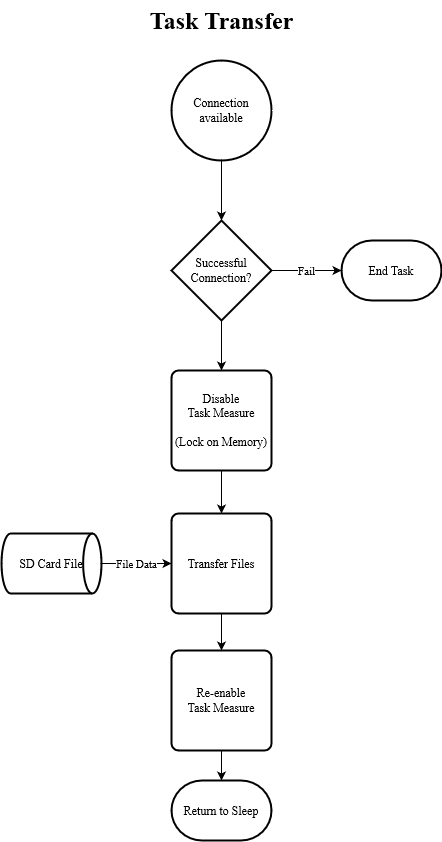

The diagram above was exported from draw.io. Its source (the exported page's mxGraphModel, read from the mxfile embedded in the PNG):
<mxGraphModel dx="1118" dy="563" grid="1" gridSize="10" guides="1" tooltips="1" connect="1" arrows="1" fold="1" page="1" pageScale="1" pageWidth="850" pageHeight="1100" math="0" shadow="0">
  <root>
    <mxCell id="y4teBDEJLvHaZM30xS8X-0" />
    <mxCell id="y4teBDEJLvHaZM30xS8X-1" parent="y4teBDEJLvHaZM30xS8X-0" />
    <mxCell id="IzzqUf9KswMlQ-p1s3kr-3" value="" style="edgeStyle=orthogonalEdgeStyle;rounded=0;orthogonalLoop=1;jettySize=auto;html=1;fontFamily=Times New Roman;" edge="1" parent="y4teBDEJLvHaZM30xS8X-1" source="IzzqUf9KswMlQ-p1s3kr-0" target="IzzqUf9KswMlQ-p1s3kr-2">
      <mxGeometry relative="1" as="geometry" />
    </mxCell>
    <mxCell id="IzzqUf9KswMlQ-p1s3kr-0" value="Connection available" style="strokeWidth=2;html=1;shape=mxgraph.flowchart.start_2;whiteSpace=wrap;fontFamily=Times New Roman;" vertex="1" parent="y4teBDEJLvHaZM30xS8X-1">
      <mxGeometry x="110" y="90" width="100" height="100" as="geometry" />
    </mxCell>
    <mxCell id="IzzqUf9KswMlQ-p1s3kr-5" value="&lt;div&gt;Fail&lt;/div&gt;" style="edgeStyle=orthogonalEdgeStyle;rounded=0;orthogonalLoop=1;jettySize=auto;html=1;fontFamily=Times New Roman;" edge="1" parent="y4teBDEJLvHaZM30xS8X-1" source="IzzqUf9KswMlQ-p1s3kr-2" target="IzzqUf9KswMlQ-p1s3kr-4">
      <mxGeometry relative="1" as="geometry" />
    </mxCell>
    <mxCell id="xx7-rtNrZWluQrVruQLa-1" value="" style="edgeStyle=orthogonalEdgeStyle;rounded=0;orthogonalLoop=1;jettySize=auto;html=1;fontFamily=Times New Roman;" edge="1" parent="y4teBDEJLvHaZM30xS8X-1" source="IzzqUf9KswMlQ-p1s3kr-2" target="xx7-rtNrZWluQrVruQLa-0">
      <mxGeometry relative="1" as="geometry" />
    </mxCell>
    <mxCell id="IzzqUf9KswMlQ-p1s3kr-2" value="&lt;div&gt;Successful&lt;/div&gt;&lt;div&gt;Connection?&lt;br&gt;&lt;/div&gt;" style="strokeWidth=2;html=1;shape=mxgraph.flowchart.decision;whiteSpace=wrap;fontFamily=Times New Roman;" vertex="1" parent="y4teBDEJLvHaZM30xS8X-1">
      <mxGeometry x="110" y="250" width="100" height="100" as="geometry" />
    </mxCell>
    <mxCell id="IzzqUf9KswMlQ-p1s3kr-4" value="End Task" style="strokeWidth=2;html=1;shape=mxgraph.flowchart.terminator;whiteSpace=wrap;fontFamily=Times New Roman;" vertex="1" parent="y4teBDEJLvHaZM30xS8X-1">
      <mxGeometry x="280" y="270" width="100" height="60" as="geometry" />
    </mxCell>
    <mxCell id="xx7-rtNrZWluQrVruQLa-5" value="" style="edgeStyle=orthogonalEdgeStyle;rounded=0;orthogonalLoop=1;jettySize=auto;html=1;fontFamily=Times New Roman;" edge="1" parent="y4teBDEJLvHaZM30xS8X-1" source="xx7-rtNrZWluQrVruQLa-0" target="xx7-rtNrZWluQrVruQLa-4">
      <mxGeometry relative="1" as="geometry" />
    </mxCell>
    <mxCell id="xx7-rtNrZWluQrVruQLa-0" value="&lt;div&gt;Disable &lt;br&gt;&lt;/div&gt;&lt;div&gt;Task Measure&lt;/div&gt;&lt;div&gt;&lt;br&gt;&lt;/div&gt;&lt;div&gt;(Lock on Memory)&lt;br&gt;&lt;/div&gt;" style="rounded=1;whiteSpace=wrap;html=1;absoluteArcSize=1;arcSize=14;strokeWidth=2;fontFamily=Times New Roman;" vertex="1" parent="y4teBDEJLvHaZM30xS8X-1">
      <mxGeometry x="110" y="400" width="100" height="100" as="geometry" />
    </mxCell>
    <mxCell id="xx7-rtNrZWluQrVruQLa-6" value="File Data" style="edgeStyle=orthogonalEdgeStyle;rounded=0;orthogonalLoop=1;jettySize=auto;html=1;fontFamily=Times New Roman;" edge="1" parent="y4teBDEJLvHaZM30xS8X-1" source="xx7-rtNrZWluQrVruQLa-3" target="xx7-rtNrZWluQrVruQLa-4">
      <mxGeometry relative="1" as="geometry" />
    </mxCell>
    <mxCell id="xx7-rtNrZWluQrVruQLa-3" value="SD Card File" style="strokeWidth=2;html=1;shape=mxgraph.flowchart.direct_data;whiteSpace=wrap;fontFamily=Times New Roman;" vertex="1" parent="y4teBDEJLvHaZM30xS8X-1">
      <mxGeometry x="-60" y="563" width="100" height="60" as="geometry" />
    </mxCell>
    <mxCell id="cgtbfGOLxz6tBbJoj0i7-1" value="" style="edgeStyle=orthogonalEdgeStyle;rounded=0;orthogonalLoop=1;jettySize=auto;html=1;fontFamily=Times New Roman;" edge="1" parent="y4teBDEJLvHaZM30xS8X-1" source="xx7-rtNrZWluQrVruQLa-4" target="cgtbfGOLxz6tBbJoj0i7-0">
      <mxGeometry relative="1" as="geometry" />
    </mxCell>
    <mxCell id="xx7-rtNrZWluQrVruQLa-4" value="Transfer Files" style="rounded=1;whiteSpace=wrap;html=1;absoluteArcSize=1;arcSize=14;strokeWidth=2;fontFamily=Times New Roman;" vertex="1" parent="y4teBDEJLvHaZM30xS8X-1">
      <mxGeometry x="110" y="543" width="100" height="100" as="geometry" />
    </mxCell>
    <mxCell id="cgtbfGOLxz6tBbJoj0i7-3" value="" style="edgeStyle=orthogonalEdgeStyle;rounded=0;orthogonalLoop=1;jettySize=auto;html=1;fontFamily=Times New Roman;" edge="1" parent="y4teBDEJLvHaZM30xS8X-1" source="cgtbfGOLxz6tBbJoj0i7-0" target="cgtbfGOLxz6tBbJoj0i7-2">
      <mxGeometry relative="1" as="geometry" />
    </mxCell>
    <mxCell id="cgtbfGOLxz6tBbJoj0i7-0" value="&lt;div&gt;Re-enable &lt;br&gt;&lt;/div&gt;Task Measure" style="rounded=1;whiteSpace=wrap;html=1;absoluteArcSize=1;arcSize=14;strokeWidth=2;fontFamily=Times New Roman;" vertex="1" parent="y4teBDEJLvHaZM30xS8X-1">
      <mxGeometry x="110" y="680" width="100" height="100" as="geometry" />
    </mxCell>
    <mxCell id="cgtbfGOLxz6tBbJoj0i7-2" value="Return to Sleep" style="strokeWidth=2;html=1;shape=mxgraph.flowchart.terminator;whiteSpace=wrap;fontFamily=Times New Roman;" vertex="1" parent="y4teBDEJLvHaZM30xS8X-1">
      <mxGeometry x="110" y="810" width="100" height="60" as="geometry" />
    </mxCell>
    <mxCell id="gIY_5F7ZcyyflblR_Gfk-0" value="&lt;div&gt;Task Transfer&lt;/div&gt;" style="text;strokeColor=none;fillColor=none;html=1;fontSize=24;fontStyle=1;verticalAlign=middle;align=center;fontFamily=Times New Roman;" vertex="1" parent="y4teBDEJLvHaZM30xS8X-1">
      <mxGeometry x="110" y="30" width="100" height="40" as="geometry" />
    </mxCell>
  </root>
</mxGraphModel>